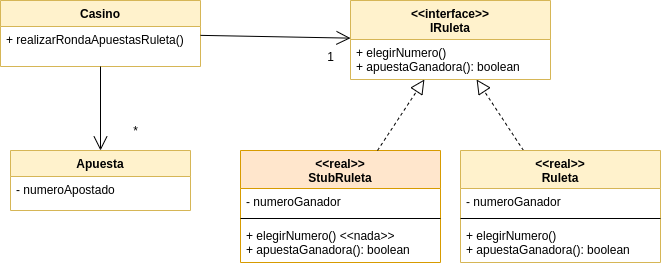

The diagram above was exported from draw.io. Its source (the exported page's mxGraphModel, read from the mxfile embedded in the PNG):
<mxGraphModel dx="1422" dy="793" grid="1" gridSize="10" guides="1" tooltips="1" connect="1" arrows="1" fold="1" page="1" pageScale="1" pageWidth="850" pageHeight="1100" math="0" shadow="0">
  <root>
    <mxCell id="0" />
    <mxCell id="1" parent="0" />
    <mxCell id="2" value="" style="endArrow=block;dashed=1;endFill=0;endSize=12;html=1;" edge="1" source="13" target="3" parent="1">
      <mxGeometry width="160" relative="1" as="geometry">
        <mxPoint x="580" y="90" as="sourcePoint" />
        <mxPoint x="580" y="90" as="targetPoint" />
      </mxGeometry>
    </mxCell>
    <mxCell id="3" value="&lt;&lt;interface&gt;&gt;&#10;IRuleta" style="swimlane;fontStyle=1;align=center;verticalAlign=top;childLayout=stackLayout;horizontal=1;startSize=39;horizontalStack=0;resizeParent=1;resizeParentMax=0;resizeLast=0;collapsible=1;marginBottom=0;fillColor=#fff2cc;strokeColor=#d6b656;" vertex="1" parent="1">
      <mxGeometry x="480" y="100" width="200" height="79" as="geometry" />
    </mxCell>
    <mxCell id="4" value="+ elegirNumero()&#10;+ apuestaGanadora(): boolean&#10;" style="text;strokeColor=none;fillColor=none;align=left;verticalAlign=top;spacingLeft=4;spacingRight=4;overflow=hidden;rotatable=0;points=[[0,0.5],[1,0.5]];portConstraint=eastwest;" vertex="1" parent="3">
      <mxGeometry y="39" width="200" height="40" as="geometry" />
    </mxCell>
    <mxCell id="5" value="Casino" style="swimlane;fontStyle=1;align=center;verticalAlign=top;childLayout=stackLayout;horizontal=1;startSize=26;horizontalStack=0;resizeParent=1;resizeParentMax=0;resizeLast=0;collapsible=1;marginBottom=0;fillColor=#fff2cc;strokeColor=#d6b656;" vertex="1" parent="1">
      <mxGeometry x="130" y="100" width="200" height="66" as="geometry" />
    </mxCell>
    <mxCell id="6" value="+ realizarRondaApuestasRuleta()" style="text;strokeColor=none;fillColor=none;align=left;verticalAlign=top;spacingLeft=4;spacingRight=4;overflow=hidden;rotatable=0;points=[[0,0.5],[1,0.5]];portConstraint=eastwest;" vertex="1" parent="5">
      <mxGeometry y="26" width="200" height="40" as="geometry" />
    </mxCell>
    <mxCell id="7" value="Apuesta" style="swimlane;fontStyle=1;align=center;verticalAlign=top;childLayout=stackLayout;horizontal=1;startSize=26;horizontalStack=0;resizeParent=1;resizeParentMax=0;resizeLast=0;collapsible=1;marginBottom=0;fillColor=#fff2cc;strokeColor=#d6b656;" vertex="1" parent="1">
      <mxGeometry x="140" y="250" width="180" height="60" as="geometry" />
    </mxCell>
    <mxCell id="8" value="- numeroApostado" style="text;strokeColor=none;fillColor=none;align=left;verticalAlign=top;spacingLeft=4;spacingRight=4;overflow=hidden;rotatable=0;points=[[0,0.5],[1,0.5]];portConstraint=eastwest;" vertex="1" parent="7">
      <mxGeometry y="26" width="180" height="34" as="geometry" />
    </mxCell>
    <mxCell id="9" value="" style="endArrow=open;endFill=1;endSize=12;html=1;" edge="1" source="5" target="7" parent="1">
      <mxGeometry width="160" relative="1" as="geometry">
        <mxPoint x="230" y="390" as="sourcePoint" />
        <mxPoint x="390" y="390" as="targetPoint" />
      </mxGeometry>
    </mxCell>
    <mxCell id="10" value="" style="endArrow=open;endFill=1;endSize=12;html=1;" edge="1" source="5" target="3" parent="1">
      <mxGeometry width="160" relative="1" as="geometry">
        <mxPoint x="237.75510204081638" y="176" as="sourcePoint" />
        <mxPoint x="232.0408163265306" y="260" as="targetPoint" />
      </mxGeometry>
    </mxCell>
    <mxCell id="11" value="1" style="text;html=1;align=center;verticalAlign=middle;resizable=0;points=[];autosize=1;" vertex="1" parent="1">
      <mxGeometry x="450" y="146" width="20" height="20" as="geometry" />
    </mxCell>
    <mxCell id="12" value="*" style="text;html=1;align=center;verticalAlign=middle;resizable=0;points=[];autosize=1;" vertex="1" parent="1">
      <mxGeometry x="255" y="220" width="20" height="20" as="geometry" />
    </mxCell>
    <mxCell id="13" value="&lt;&lt;real&gt;&gt;&#10;Ruleta" style="swimlane;fontStyle=1;align=center;verticalAlign=top;childLayout=stackLayout;horizontal=1;startSize=38;horizontalStack=0;resizeParent=1;resizeParentMax=0;resizeLast=0;collapsible=1;marginBottom=0;fillColor=#fff2cc;strokeColor=#d6b656;" vertex="1" parent="1">
      <mxGeometry x="590" y="250" width="200" height="112" as="geometry" />
    </mxCell>
    <mxCell id="14" value="- numeroGanador" style="text;strokeColor=none;fillColor=none;align=left;verticalAlign=top;spacingLeft=4;spacingRight=4;overflow=hidden;rotatable=0;points=[[0,0.5],[1,0.5]];portConstraint=eastwest;" vertex="1" parent="13">
      <mxGeometry y="38" width="200" height="26" as="geometry" />
    </mxCell>
    <mxCell id="15" value="" style="line;strokeWidth=1;fillColor=none;align=left;verticalAlign=middle;spacingTop=-1;spacingLeft=3;spacingRight=3;rotatable=0;labelPosition=right;points=[];portConstraint=eastwest;" vertex="1" parent="13">
      <mxGeometry y="64" width="200" height="8" as="geometry" />
    </mxCell>
    <mxCell id="16" value="+ elegirNumero()&#10;+ apuestaGanadora(): boolean&#10;" style="text;strokeColor=none;fillColor=none;align=left;verticalAlign=top;spacingLeft=4;spacingRight=4;overflow=hidden;rotatable=0;points=[[0,0.5],[1,0.5]];portConstraint=eastwest;" vertex="1" parent="13">
      <mxGeometry y="72" width="200" height="40" as="geometry" />
    </mxCell>
    <mxCell id="17" value="&lt;&lt;real&gt;&gt;&#10;StubRuleta" style="swimlane;fontStyle=1;align=center;verticalAlign=top;childLayout=stackLayout;horizontal=1;startSize=38;horizontalStack=0;resizeParent=1;resizeParentMax=0;resizeLast=0;collapsible=1;marginBottom=0;fillColor=#ffe6cc;strokeColor=#d79b00;" vertex="1" parent="1">
      <mxGeometry x="370" y="250" width="200" height="112" as="geometry" />
    </mxCell>
    <mxCell id="18" value="- numeroGanador" style="text;strokeColor=none;fillColor=none;align=left;verticalAlign=top;spacingLeft=4;spacingRight=4;overflow=hidden;rotatable=0;points=[[0,0.5],[1,0.5]];portConstraint=eastwest;" vertex="1" parent="17">
      <mxGeometry y="38" width="200" height="26" as="geometry" />
    </mxCell>
    <mxCell id="19" value="" style="line;strokeWidth=1;fillColor=none;align=left;verticalAlign=middle;spacingTop=-1;spacingLeft=3;spacingRight=3;rotatable=0;labelPosition=right;points=[];portConstraint=eastwest;" vertex="1" parent="17">
      <mxGeometry y="64" width="200" height="8" as="geometry" />
    </mxCell>
    <mxCell id="20" value="+ elegirNumero() &lt;&lt;nada&gt;&gt;&#10;+ apuestaGanadora(): boolean&#10;" style="text;strokeColor=none;fillColor=none;align=left;verticalAlign=top;spacingLeft=4;spacingRight=4;overflow=hidden;rotatable=0;points=[[0,0.5],[1,0.5]];portConstraint=eastwest;" vertex="1" parent="17">
      <mxGeometry y="72" width="200" height="40" as="geometry" />
    </mxCell>
    <mxCell id="21" value="" style="endArrow=block;dashed=1;endFill=0;endSize=12;html=1;" edge="1" source="17" target="3" parent="1">
      <mxGeometry width="160" relative="1" as="geometry">
        <mxPoint x="663.003003003003" y="260" as="sourcePoint" />
        <mxPoint x="616.0960960960961" y="189" as="targetPoint" />
      </mxGeometry>
    </mxCell>
  </root>
</mxGraphModel>